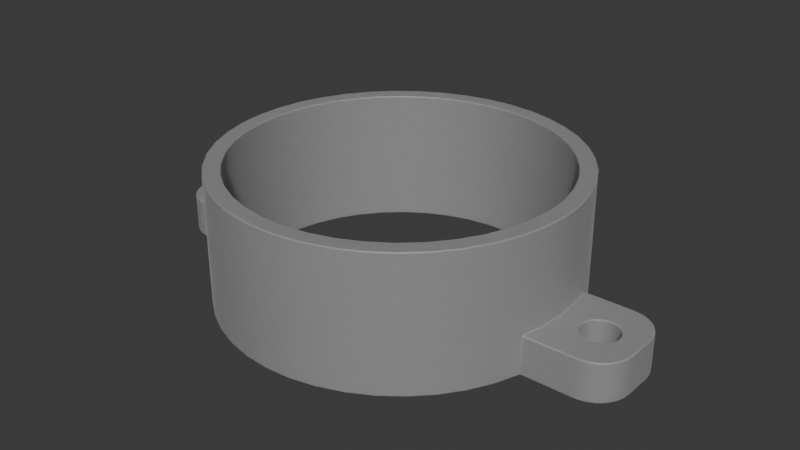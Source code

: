 # Source: RV02812M_IR_holder.blend  (saved by Blender 4.1.24; exported with 4.5.12 LTS)
import bpy
from mathutils import Matrix  # noqa: F401  (used for matrix-valued properties, if any)

bpy.ops.wm.read_factory_settings(use_empty=True)
scene = bpy.context.scene
scene.name = 'Scene'

# ---- collections
col_collection = bpy.data.collections.new('Collection'); scene.collection.children.link(col_collection)

# ---- materials (node trees are filled in below, after node groups)
mat_plastic_case_white = bpy.data.materials.new('plastic_case_white')
mat_plastic_case_white.use_transparent_shadow = False
mat_plastic_case_white.preview_render_type = 'CUBE'

# ---- material node trees
mat_plastic_case_white.use_nodes = True; mat_plastic_case_white.node_tree.nodes.clear()
_N = mat_plastic_case_white.node_tree.nodes; _L = mat_plastic_case_white.node_tree.links
n0 = _N.new('ShaderNodeOutputMaterial'); n0.name = 'Material Output'; n0.location = (253, 292)
n1 = _N.new('ShaderNodeBsdfPrincipled'); n1.name = 'Principled BSDF'; n1.location = (-81, 264)
n1.distribution = 'GGX'
n1.subsurface_method = 'BURLEY'
n1.inputs[1].default_value = 0.02
n1.inputs[2].default_value = 0.4636
n1.inputs[3].default_value = 1.4
n1.inputs[8].default_value = 1.0
n1.inputs[10].default_value = 0.3682
n1.inputs[13].default_value = 0.6591
n1.inputs[18].default_value = 0.2318
n1.inputs[20].default_value = 0.6709
n1.inputs[24].default_value = 0.1191
n1.inputs[27].default_value = (0.0, 0.0, 0.0, 1.0)
n1.inputs[28].default_value = 1.0
n2 = _N.new('ShaderNodeMapping'); n2.name = 'Mapping'; n2.location = (-1057, 256)
n2.inputs[3].default_value = (3.0, 1.0, 1.0)
n3 = _N.new('ShaderNodeTexCoord'); n3.name = 'Texture Coordinate'; n3.location = (-1296, 171)
n4 = _N.new('ShaderNodeBump'); n4.name = 'Bump'; n4.location = (-422, -108)
n4.inputs[0].default_value = 0.05
n4.inputs[1].default_value = 1.0
n4.inputs[2].default_value = 1.0
n5 = _N.new('ShaderNodeTexNoise'); n5.name = 'Noise Texture'; n5.location = (-708, 167)
n5.inputs[2].default_value = 88.0
n5.inputs[3].default_value = 10.8
n5.inputs[4].default_value = 0.9167
n5.inputs[8].default_value = 1.6
n6 = _N.new('ShaderNodeValToRGB'); n6.name = 'ColorRamp'; n6.location = (-536, 347)
while len(n6.color_ramp.elements) > 1: n6.color_ramp.elements.remove(n6.color_ramp.elements[-1])
n6.color_ramp.elements[0].position = 0.0; n6.color_ramp.elements[0].color = (0.2596, 0.2596, 0.2596, 1.0)
_e = n6.color_ramp.elements.new(1.0); _e.color = (0.6303, 0.6303, 0.6303, 1.0)
n7 = _N.new('ShaderNodeMix'); n7.name = 'Mix'; n7.location = (-263, 351)
n7.data_type = 'RGBA'
n7.inputs[0].default_value = 0.3682
n7.inputs[7].default_value = (0.2525, 0.2525, 0.2525, 1.0)
_L.new(n5.outputs[0], n6.inputs[0])
_L.new(n1.outputs[0], n0.inputs[0])
_L.new(n3.outputs[2], n2.inputs[0])
_L.new(n2.outputs[0], n5.inputs[0])
_L.new(n5.outputs[0], n4.inputs[3])
_L.new(n4.outputs[0], n1.inputs[5])
_L.new(n6.outputs[0], n7.inputs[6])
_L.new(n7.outputs[2], n1.inputs[0])
n0.is_active_output = True

# ---- world
world_world = bpy.data.worlds.new('World'); scene.world = world_world
world_world.use_nodes = True; world_world.node_tree.nodes.clear()
_N = world_world.node_tree.nodes; _L = world_world.node_tree.links
n0 = _N.new('ShaderNodeOutputWorld'); n0.name = 'World Output'; n0.location = (300, 300)
n1 = _N.new('ShaderNodeBackground'); n1.name = 'Background'; n1.location = (10, 300)
n1.inputs[0].default_value = (0.05088, 0.05088, 0.05088, 1.0)
_L.new(n1.outputs[0], n0.inputs[0])
n0.is_active_output = True
world_world.color = (0.05088, 0.05088, 0.05088)
world_world.use_sun_shadow = False
world_world.sun_shadow_jitter_overblur = 0.0

# ---- meshes
me_shape_indexedfaceset_017 = bpy.data.meshes.new('Shape_IndexedFaceSet.017')
me_shape_indexedfaceset_017.from_pydata([(-14.35, -9.537e-07, 12.0), (-12.93, -6.226, 12.0), (-11.86, -8.084, 12.0), (-10.52, -9.76, 12.0), (-8.947, -11.22, 12.0), (-3.193, -13.99, 12.0), (1.072, -14.31, 12.0), (3.193, -13.99, 12.0), (7.175, -12.43, 12.0), (14.19, -2.139, 12.0), (8.947, 11.22, 12.0), (7.175, 12.43, 12.0), (3.193, 13.99, 12.0), (-7.175, 12.43, 12.0), (-8.947, 11.22, 12.0), (-13.71, 4.23, 12.0), (-14.19, 2.139, 12.0), (14.35, -1.757e-15, -1.059e-22), (14.19, 2.139, 0.0), (13.71, 4.23, 0.0), (12.93, 6.226, 4.768e-07), (11.86, 8.084, 0.0), (10.52, 9.76, 0.0), (8.947, 11.22, 9.537e-07), (7.175, 12.43, 9.537e-07), (3.193, 13.99, 9.537e-07), (1.072, 14.31, 9.537e-07), (-5.243, 13.36, 9.537e-07), (-10.52, 9.76, 0.0), (-13.71, 4.23, 0.0), (-14.19, -2.139, 0.0), (-13.71, -4.23, 0.0), (-12.93, -6.226, -4.768e-07), (-11.86, -8.084, 0.0), (-10.52, -9.76, 0.0), (-8.947, -11.22, -9.537e-07), (-1.072, -14.31, -9.537e-07), (1.072, -14.31, -9.537e-07), (3.193, -13.99, -9.537e-07), (8.947, -11.22, -9.537e-07), (10.52, -9.76, 0.0), (11.86, -8.084, 0.0), (12.93, -6.226, -4.768e-07), (22.85, 1.25, 3.5), (22.82, 1.677, 3.5), (22.73, 2.095, 3.5), (22.58, 2.496, 3.5), (22.12, 3.215, 3.5), (21.81, 3.517, 3.5), (21.47, 3.774, 3.5), (22.12, -3.215, 3.5), (22.37, -2.872, 3.5), (22.58, -2.496, 3.5), (22.73, -2.095, 3.5), (22.82, -1.677, 3.5), (15.7, -2.145, 3.5), (15.85, -2.384e-07, 3.5), (15.7, 2.145, 3.5), (17.75, -2.384e-07, 3.5), (17.77, 0.2385, 3.5), (17.82, 0.4716, 3.5), (17.91, 0.6942, 3.5), (18.35, 1.251, 3.5), (18.55, 1.386, 3.5), (18.77, 1.489, 3.5), (18.99, 1.56, 3.5), (19.23, 1.596, 3.5), (19.47, 1.596, 3.5), (19.71, 1.56, 3.5), (20.15, 1.386, 3.5), (20.93, -0.2385, 3.5), (20.79, -0.6942, 3.5), (20.67, -0.9013, 3.5), (20.52, -1.088, 3.5), (20.35, -1.251, 3.5), (20.15, -1.386, 3.5), (19.93, -1.489, 3.5), (19.71, -1.56, 3.5), (19.47, -1.596, 3.5), (19.23, -1.596, 3.5), (18.99, -1.56, 3.5), (18.77, -1.489, 3.5), (18.55, -1.386, 3.5), (18.35, -1.251, 3.5), (18.03, -0.9013, 3.5), (17.82, -0.4716, 3.5), (17.77, -0.2385, 3.5), (13.14, -8.865, 12.0), (11.68, -10.71, 12.0), (9.972, -12.32, 12.0), (8.041, -13.66, 12.0), (3.694, -15.41, 12.0), (-0.9747, -15.82, 12.0), (-15.03, -5.018, 12.0), (-15.84, -0.4014, 12.0), (-15.73, 1.946, 12.0), (-15.27, 4.25, 3.5), (-15.85, -2.384e-07, 3.5), (-15.7, -2.145, 3.5), (-15.27, -4.25, 3.5), (15.27, -4.25, 0.0), (12.08, -10.27, 0.0), (10.47, -11.9, -9.537e-07), (8.653, -13.28, -9.537e-07), (6.652, -14.39, -9.537e-07), (4.513, -15.19, -9.537e-07), (1.699e-14, -15.85, -9.537e-07), (-2.28, -15.69, -9.537e-07), (-4.513, -15.19, -9.537e-07), (-8.653, -13.28, -9.537e-07), (-10.47, -11.9, -9.537e-07), (-12.08, -10.27, 0.0), (-13.43, -8.422, 0.0), (-14.5, -6.403, -4.768e-07), (15.27, 4.25, 3.5), (15.27, 4.25, 0.0), (-15.27, 4.25, 0.0), (-14.5, 6.403, 4.768e-07), (-8.653, 13.28, 9.537e-07), (-6.652, 14.39, 9.537e-07), (-2.28, 15.69, 9.537e-07), (2.28, 15.69, 9.537e-07), (6.652, 14.39, 9.537e-07), (8.653, 13.28, 9.537e-07), (-15.27, 4.25, 12.0), (-14.5, 6.39, 12.0), (-8.71, 13.24, 12.0), (-6.727, 14.35, 12.0), (-4.605, 15.17, 12.0), (-2.389, 15.67, 12.0), (-0.1233, 15.85, 12.0), (2.145, 15.7, 12.0), (4.369, 15.24, 12.0), (6.503, 14.45, 12.0), (15.2, 4.487, 12.0), (-21.1, 3.979, 3.5), (-21.81, 3.517, 3.5), (-22.37, 2.872, 3.5), (-22.58, 2.496, 3.5), (-22.73, 2.095, 3.5), (-22.82, 1.677, 3.5), (-22.12, -3.215, 3.5), (-21.81, -3.517, 3.5), (-21.47, -3.774, 3.5), (-21.1, -3.979, 3.5), (-15.7, 2.145, 3.5), (-17.82, -0.4716, 3.5), (-17.91, -0.6942, 3.5), (-18.03, -0.9013, 3.5), (-18.18, -1.088, 3.5), (-18.35, -1.251, 3.5), (-18.55, -1.386, 3.5), (-18.77, -1.489, 3.5), (-19.23, -1.596, 3.5), (-19.47, -1.596, 3.5), (-19.71, -1.56, 3.5), (-20.79, -0.6942, 3.5), (-20.88, -0.4716, 3.5), (-20.93, -0.2385, 3.5), (-20.95, -2.384e-07, 3.5), (-20.88, 0.4716, 3.5), (-20.79, 0.6942, 3.5), (-20.67, 0.9013, 3.5), (-20.35, 1.251, 3.5), (-20.15, 1.386, 3.5), (-19.93, 1.489, 3.5), (-19.47, 1.596, 3.5), (-19.23, 1.596, 3.5), (-18.99, 1.56, 3.5), (-18.55, 1.386, 3.5), (-18.35, 1.251, 3.5), (-18.18, 1.088, 3.5), (-18.03, 0.9013, 3.5), (-17.75, -2.384e-07, 3.5), (-17.77, -0.2385, 3.5), (-18.99, -1.56, 3.5), (-19.93, -1.489, 3.5), (-20.15, -1.386, 3.5), (-20.35, -1.251, 3.5), (-20.52, -1.088, 3.5), (-20.67, -0.9013, 3.5), (-20.93, 0.2385, 3.5), (-20.52, 1.088, 3.5), (-19.71, 1.56, 3.5), (-18.77, 1.489, 3.5), (-17.91, 0.6942, 3.5), (-17.82, 0.4716, 3.5), (-17.77, 0.2385, 3.5), (-17.82, -0.4716, -2.98e-08), (-17.91, -0.6942, -5.96e-08), (-18.18, -1.088, 0.0), (-18.55, -1.386, -1.192e-07), (-19.93, -1.489, -1.192e-07), (-20.35, -1.251, 0.0), (-20.95, -8.017e-15, 0.0), (-20.93, 0.2385, 1.49e-08), (-20.88, 0.4716, 2.98e-08), (-20.79, 0.6942, 5.96e-08), (-20.67, 0.9013, 5.96e-08), (-20.15, 1.386, 1.192e-07), (-19.93, 1.489, 1.192e-07), (-19.47, 1.596, 1.192e-07), (-19.23, 1.596, 1.192e-07), (-18.99, 1.56, 1.192e-07), (-18.18, 1.088, 0.0), (-18.03, 0.9013, 5.96e-08), (-17.91, 0.6942, 5.96e-08), (-17.77, 0.2385, 1.49e-08), (-15.27, -4.25, 0.0), (-19.85, -4.25, 3.5), (-22.85, -1.25, 0.0), (-22.82, -1.677, -1.192e-07), (-22.73, -2.095, 0.0), (-22.58, -2.496, 0.0), (-21.81, -3.517, -2.384e-07), (-21.1, -3.979, -2.384e-07), (-20.7, -4.128, 0.0), (-22.82, -1.677, 3.5), (-22.73, -2.095, 3.5), (-22.58, -2.496, 3.5), (-22.37, -2.872, 3.5), (-20.7, -4.128, 3.5), (-20.28, -4.219, 3.5), (-22.85, 1.25, 0.0), (-22.85, -1.25, 3.5), (-19.85, 4.25, 0.0), (-20.28, 4.219, 0.0), (-20.7, 4.128, 0.0), (-21.81, 3.517, 2.384e-07), (-22.37, 2.872, 2.384e-07), (-22.82, 1.677, 1.192e-07), (-22.85, 1.25, 3.5), (-19.85, 4.25, 3.5), (-20.28, 4.219, 3.5), (-20.7, 4.128, 3.5), (-21.47, 3.774, 3.5), (-22.12, 3.215, 3.5), (19.85, 4.25, 0.0), (20.28, 4.219, 0.0), (21.81, 3.517, 2.384e-07), (22.58, 2.496, 0.0), (22.73, 2.095, 0.0), (22.82, 1.677, 1.192e-07), (22.73, -2.095, 0.0), (22.58, -2.496, 0.0), (22.37, -2.872, -2.384e-07), (22.12, -3.215, -2.384e-07), (21.81, -3.517, -2.384e-07), (20.28, -4.219, 0.0), (14.5, -6.403, -4.768e-07), (13.43, -8.422, 0.0), (2.28, -15.69, -9.537e-07), (-6.652, -14.39, -9.537e-07), (-19.85, -4.25, 0.0), (-22.37, -2.872, -2.384e-07), (-22.12, -3.215, -2.384e-07), (-21.47, -3.774, -2.384e-07), (-20.28, -4.219, 0.0), (-21.1, 3.979, 2.384e-07), (-21.47, 3.774, 2.384e-07), (-22.12, 3.215, 2.384e-07), (-22.58, 2.496, 0.0), (-22.73, 2.095, 0.0), (-13.43, 8.422, 0.0), (-12.08, 10.27, 0.0), (-10.47, 11.9, 9.537e-07), (-4.513, 15.19, 9.537e-07), (-8.009e-15, 15.85, 9.537e-07), (4.513, 15.19, 9.537e-07), (10.47, 11.9, 9.537e-07), (12.08, 10.27, 0.0), (13.43, 8.422, 0.0), (14.5, 6.403, 4.768e-07), (-17.75, -1.745e-15, -1.059e-22), (-17.77, -0.2385, -1.49e-08), (-18.03, -0.9013, -5.96e-08), (-18.35, -1.251, 0.0), (-18.77, -1.489, -1.192e-07), (-18.99, -1.56, -1.192e-07), (-19.23, -1.596, -1.192e-07), (-19.47, -1.596, -1.192e-07), (-19.71, -1.56, -1.192e-07), (-20.15, -1.386, -1.192e-07), (-20.52, -1.088, 0.0), (-20.67, -0.9013, -5.96e-08), (-20.79, -0.6942, -5.96e-08), (-20.88, -0.4716, -2.98e-08), (-20.93, -0.2385, -1.49e-08), (-20.52, 1.088, 0.0), (-20.35, 1.251, 0.0), (-19.71, 1.56, 1.192e-07), (-18.77, 1.489, 1.192e-07), (-18.55, 1.386, 1.192e-07), (-18.35, 1.251, 0.0), (-17.82, 0.4716, 2.98e-08), (5.243, 13.36, 9.537e-07), (-1.072, 14.31, 9.537e-07), (-3.193, 13.99, 9.537e-07), (-7.175, 12.43, 9.537e-07), (-8.947, 11.22, 9.537e-07), (-11.86, 8.084, 0.0), (-12.93, 6.226, 4.768e-07), (-14.19, 2.139, 0.0), (-14.35, 5.45e-14, 3.388e-21), (-7.175, -12.43, -9.537e-07), (-5.243, -13.36, -9.537e-07), (-3.193, -13.99, -9.537e-07), (5.243, -13.36, -9.537e-07), (7.175, -12.43, -9.537e-07), (13.71, -4.23, 0.0), (14.19, -2.139, 0.0), (17.75, -1.745e-15, -1.059e-22), (17.91, -0.6942, -5.96e-08), (18.03, -0.9013, -5.96e-08), (18.99, -1.56, -1.192e-07), (19.47, -1.596, -1.192e-07), (19.71, -1.56, -1.192e-07), (20.15, -1.386, -1.192e-07), (20.67, -0.9013, -5.96e-08), (20.79, -0.6942, -5.96e-08), (20.93, -0.2385, -1.49e-08), (20.95, -8.017e-15, 0.0), (20.93, 0.2385, 1.49e-08), (20.88, 0.4716, 2.98e-08), (20.79, 0.6942, 5.96e-08), (19.71, 1.56, 1.192e-07), (19.47, 1.596, 1.192e-07), (19.23, 1.596, 1.192e-07), (18.55, 1.386, 1.192e-07), (18.35, 1.251, 0.0), (17.91, 0.6942, 5.96e-08), (17.82, 0.4716, 2.98e-08), (17.77, 0.2385, 1.49e-08), (18.03, 0.9013, 3.5), (18.18, 1.088, 3.5), (19.93, 1.489, 3.5), (20.35, 1.251, 3.5), (20.52, 1.088, 3.5), (20.67, 0.9013, 3.5), (20.79, 0.6942, 3.5), (20.88, 0.4716, 3.5), (20.93, 0.2385, 3.5), (20.95, -2.384e-07, 3.5), (20.88, -0.4716, 3.5), (18.18, -1.088, 3.5), (17.91, -0.6942, 3.5), (17.77, -0.2385, -1.49e-08), (17.82, -0.4716, -2.98e-08), (18.18, -1.088, 0.0), (18.35, -1.251, 0.0), (18.55, -1.386, -1.192e-07), (18.77, -1.489, -1.192e-07), (19.23, -1.596, -1.192e-07), (19.93, -1.489, -1.192e-07), (20.35, -1.251, 0.0), (20.52, -1.088, 0.0), (20.88, -0.4716, -2.98e-08), (20.67, 0.9013, 5.96e-08), (20.52, 1.088, 0.0), (20.35, 1.251, 0.0), (20.15, 1.386, 1.192e-07), (19.93, 1.489, 1.192e-07), (18.99, 1.56, 1.192e-07), (18.77, 1.489, 1.192e-07), (18.18, 1.088, 0.0), (18.03, 0.9013, 5.96e-08), (15.27, -4.25, 3.5), (19.85, -4.25, 3.5), (22.82, -1.677, -1.192e-07), (21.47, -3.774, -2.384e-07), (21.1, -3.979, -2.384e-07), (20.7, -4.128, 0.0), (19.85, -4.25, 0.0), (22.85, -1.25, 3.5), (20.28, -4.219, 3.5), (20.7, -4.128, 3.5), (21.1, -3.979, 3.5), (21.47, -3.774, 3.5), (21.81, -3.517, 3.5), (22.85, -1.25, 0.0), (22.85, 1.25, 0.0), (20.7, 4.128, 0.0), (21.1, 3.979, 2.384e-07), (21.47, 3.774, 2.384e-07), (22.12, 3.215, 2.384e-07), (22.37, 2.872, 2.384e-07), (22.37, 2.872, 3.5), (21.1, 3.979, 3.5), (20.7, 4.128, 3.5), (20.28, 4.219, 3.5), (19.85, 4.25, 3.5), (-13.44, 8.399, 12.0), (-12.1, 10.23, 12.0), (-10.51, 11.86, 12.0), (8.503, 13.38, 12.0), (10.33, 12.02, 12.0), (11.94, 10.42, 12.0), (13.31, 8.607, 12.0), (14.4, 6.615, 12.0), (15.69, 2.267, 12.0), (15.85, -9.537e-07, 12.0), (15.68, -2.343, 12.0), (15.16, -4.635, 12.0), (14.31, -6.825, 12.0), (5.933, -14.7, 12.0), (1.375, -15.79, 12.0), (-3.303, -15.5, 12.0), (-5.559, -14.84, 12.0), (-7.692, -13.86, 12.0), (-9.657, -12.57, 12.0), (-11.41, -11.0, 12.0), (-12.91, -9.195, 12.0), (-14.13, -7.185, 12.0), (-15.61, -2.74, 12.0), (-14.19, -2.139, 12.0), (-13.71, -4.23, 12.0), (-7.175, -12.43, 12.0), (-5.243, -13.36, 12.0), (-1.072, -14.31, 12.0), (5.243, -13.36, 12.0), (8.947, -11.22, 12.0), (10.52, -9.76, 12.0), (11.86, -8.084, 12.0), (12.93, -6.226, 12.0), (13.71, -4.23, 12.0), (14.35, -9.537e-07, 12.0), (14.19, 2.139, 12.0), (13.71, 4.23, 12.0), (12.93, 6.226, 12.0), (11.86, 8.084, 12.0), (10.52, 9.76, 12.0), (5.243, 13.36, 12.0), (1.072, 14.31, 12.0), (-1.072, 14.31, 12.0), (-3.193, 13.99, 12.0), (-5.243, 13.36, 12.0), (-10.52, 9.76, 12.0), (-11.86, 8.084, 12.0), (-12.93, 6.226, 12.0)], [], [(302, 16, 0, 303), (437, 300, 28, 436), (310, 9, 425, 17), (309, 424, 9, 310), (42, 423, 424, 309), (41, 422, 423, 42), (31, 415, 1, 32), (39, 420, 421, 40), (40, 421, 422, 41), (23, 10, 11, 24), (38, 7, 419, 307), (37, 6, 7, 38), (36, 418, 6, 37), (307, 419, 8, 308), (305, 417, 5, 306), (306, 5, 418, 36), (308, 8, 420, 39), (33, 2, 3, 34), (304, 416, 417, 305), (16, 302, 29, 15), (2, 33, 32, 1), (429, 21, 20, 428), (35, 4, 416, 304), (12, 432, 26, 25), (301, 438, 15, 29), (34, 3, 4, 35), (431, 295, 24, 11), (438, 301, 300, 437), (303, 0, 414, 30), (426, 18, 17, 425), (298, 13, 14, 299), (30, 414, 415, 31), (299, 14, 436, 28), (26, 432, 433, 296), (162, 198, 288, 182), (275, 148, 147, 189), (295, 431, 12, 25), (22, 430, 10, 23), (434, 297, 296, 433), (297, 434, 435, 27), (19, 427, 428, 20), (430, 22, 21, 429), (183, 166, 232, 233, 234, 165), (130, 433, 432, 12, 132, 131), (264, 263, 391, 392), (265, 264, 392, 393), (118, 265, 393, 126), (119, 118, 126, 127), (56, 57, 399, 400), (120, 266, 128, 129), (267, 120, 129, 130), (121, 267, 130, 131), (55, 56, 400, 401), (122, 268, 132, 133), (123, 122, 133, 394), (269, 123, 394, 395), (270, 269, 395, 396), (271, 270, 396, 397), (272, 271, 397, 398), (57, 114, 134, 399), (114, 272, 398), (114, 398, 134), (115, 272, 114), (266, 119, 127, 128), (96, 145, 95, 124), (250, 249, 403, 87), (366, 402, 403), (249, 100, 366), (249, 366, 403), (101, 250, 87, 88), (98, 413, 94, 97), (112, 111, 410, 411), (111, 110, 409, 410), (110, 109, 408, 409), (109, 252, 408), (108, 107, 406, 407), (98, 99, 93, 413), (99, 412, 93), (106, 251, 405, 92), (99, 113, 412), (208, 113, 99), (366, 55, 401, 402), (268, 121, 131, 132), (49, 387, 388, 389, 390, 114, 57, 56, 55, 366, 367, 374, 375, 76, 77, 78, 79, 80, 81, 82, 83, 344, 84, 345, 85, 86, 58, 59, 60, 61, 333, 334, 62, 63, 64, 65, 66, 67, 68, 335, 69, 336, 337, 338, 339, 340, 341, 342, 373, 43, 44, 45, 46, 386, 47, 48), (148, 275, 190, 149), (188, 146, 174, 274), (165, 200, 290, 183), (177, 282, 193, 178), (285, 156, 180, 284), (185, 206, 294, 186), (99, 209, 253, 208), (171, 204, 205, 172), (170, 293, 204, 171), (184, 291, 292, 169), (167, 202, 203, 168), (168, 203, 291, 184), (169, 292, 293, 170), (166, 201, 202, 167), (164, 199, 200, 165), (183, 290, 201, 166), (186, 294, 207, 187), (274, 174, 173, 273), (197, 161, 160, 196), (182, 288, 289, 163), (181, 195, 196, 160), (187, 207, 273, 173), (158, 287, 194, 159), (195, 181, 159, 194), (287, 158, 157, 286), (163, 289, 199, 164), (221, 144, 215, 216), (193, 283, 179, 178), (156, 285, 286, 157), (284, 180, 179, 283), (176, 192, 282, 177), (155, 281, 192, 176), (154, 280, 281, 155), (153, 279, 280, 154), (175, 278, 279, 153), (152, 277, 278, 175), (151, 191, 277, 152), (149, 190, 276, 150), (161, 197, 198, 162), (150, 276, 191, 151), (172, 205, 206, 185), (189, 147, 146, 188), (142, 141, 255, 214), (218, 217, 211, 212), (219, 218, 212, 213), (213, 254, 220, 219), (224, 231, 223, 210), (138, 137, 229, 261), (144, 143, 256, 215), (222, 221, 216, 257), (143, 142, 214, 256), (217, 224, 210, 211), (209, 222, 257, 253), (141, 220, 254, 255), (236, 136, 228, 260), (234, 233, 226, 227), (231, 140, 230, 223), (140, 139, 262, 230), (232, 96, 116, 225), (337, 358, 357, 338), (137, 236, 260, 229), (233, 232, 225, 226), (139, 138, 261, 262), (135, 234, 227, 258), (235, 135, 258, 259), (136, 235, 259, 228), (317, 75, 74, 354), (251, 105, 91, 405), (255, 254, 213, 212, 211, 210, 223, 230, 262, 261, 229, 260, 228, 259, 258, 227, 226, 225, 116, 117, 263, 264, 265, 118, 119, 266, 120, 267, 121, 268, 122, 123, 269, 270, 271, 272, 115, 329, 364, 365, 330, 331, 332, 311, 346, 347, 312, 310, 17, 18, 19, 20, 21, 22, 23, 24, 295, 25, 26, 296, 297, 27, 298, 299, 28, 300, 301, 29, 302, 206, 205, 204, 293, 292, 291, 203, 202, 201, 290, 200, 199, 289, 288, 198, 197, 196, 195, 194, 287, 286, 285, 284, 283, 193, 282, 256, 214), (173, 174, 146, 147, 148, 149, 150, 151, 152, 175, 153, 154, 155, 176, 177, 178, 179, 180, 156, 157, 158, 159, 181, 160, 161, 162, 182, 163, 164, 165, 234, 135, 235, 136, 236, 137, 138, 139, 140, 231, 224, 217, 218, 219, 220, 141, 142, 143, 144, 221, 222, 209, 99, 98, 97, 145, 96, 232, 166, 167, 168, 184, 169, 170, 171, 172, 185, 186, 187), (306, 36, 37, 38, 307, 308, 39, 40, 41, 42, 309, 310, 312, 313, 348, 349, 350, 351, 314, 352, 315, 316, 353, 317, 354, 355, 318, 319, 356, 320, 321, 322, 323, 324, 357, 358, 359, 360, 361, 325, 326, 327, 362, 363, 328, 329, 115, 237, 238, 381, 382, 383, 239, 384, 385, 240, 241, 242, 380, 379, 368, 243, 244, 245, 246, 247, 369, 370, 371, 248, 372, 100, 249, 250, 101, 102, 103, 104, 105, 251, 106, 107, 108, 252, 109, 110, 111, 112, 113, 208, 253, 257, 216, 215, 256, 282, 192, 281, 280, 279, 278, 277, 191, 276, 190, 275, 189, 188, 274, 273, 207, 294, 206, 302, 303, 30, 31, 32, 33, 34, 35, 304, 305), (125, 117, 116, 96, 124), (102, 101, 88, 89), (145, 97, 94, 95), (90, 404, 104, 103), (327, 66, 65, 362), (342, 321, 320, 70), (332, 59, 58, 311), (331, 60, 59, 332), (324, 339, 338, 357), (365, 333, 61, 330), (330, 61, 60, 331), (329, 62, 334, 364), (328, 63, 62, 329), (366, 100, 372, 367), (362, 65, 64, 363), (363, 64, 63, 328), (326, 67, 66, 327), (325, 68, 67, 326), (345, 312, 347, 85), (364, 334, 333, 365), (358, 337, 336, 359), (373, 54, 368, 379), (361, 335, 68, 325), (360, 69, 335, 361), (323, 340, 339, 324), (356, 343, 70, 320), (318, 72, 71, 319), (321, 342, 341, 322), (86, 346, 311, 58), (343, 356, 319, 71), (322, 341, 340, 323), (350, 82, 81, 351), (72, 318, 355, 73), (73, 355, 354, 74), (316, 77, 76, 353), (351, 81, 80, 314), (315, 78, 77, 316), (85, 347, 346, 86), (352, 79, 78, 315), (353, 76, 75, 317), (336, 69, 360, 359), (314, 80, 79, 352), (313, 84, 344, 348), (344, 83, 349, 348), (84, 313, 312, 345), (349, 83, 82, 350), (243, 368, 54, 53), (371, 370, 376, 375), (244, 243, 53, 52), (245, 244, 52, 51), (246, 245, 51, 50), (247, 246, 50, 378), (248, 371, 375, 374), (370, 369, 377, 376), (381, 238, 389, 388), (372, 248, 374, 367), (373, 379, 380, 43), (369, 247, 378, 377), (390, 389, 238, 237), (239, 383, 49, 48), (382, 381, 388, 387), (387, 49, 383, 382), (427, 19, 18, 426), (384, 239, 48, 47), (241, 240, 46, 45), (240, 385, 386, 46), (390, 237, 115, 114), (242, 241, 45, 44), (380, 242, 44, 43), (385, 384, 47, 386), (263, 117, 125, 391), (89, 90, 103, 102), (94, 413, 93, 412, 411, 410, 409, 408, 407, 406, 92, 405, 91, 404, 90, 89, 88, 87, 403, 402, 401, 400, 399, 134, 398, 397, 396, 395, 394, 133, 132, 12, 431, 11, 10, 430, 429, 428, 427, 426, 425, 9, 424, 423, 422, 421, 420, 8, 419, 7, 6, 418, 5, 417, 416, 4, 3, 2, 1, 415, 414, 0, 16, 15, 438, 437, 436, 14, 13, 435, 434, 433, 130, 129, 128, 127, 126, 393, 392, 391, 125, 124, 95), (113, 112, 411, 412), (92, 406, 107, 106), (252, 108, 407, 408), (105, 104, 404, 91), (50, 51, 52, 53, 54, 373, 342, 70, 343, 71, 72, 73, 74, 75, 76, 375, 376, 377, 378), (27, 435, 13, 298)])
me_shape_indexedfaceset_017.polygons.foreach_set('use_smooth', [True] * 234)
_k = set([(0, 16), (0, 414), (1, 2), (1, 415), (2, 3), (3, 4), (4, 416), (5, 417), (5, 418), (6, 7), (6, 418), (7, 419), (8, 419), (8, 420), (9, 424), (9, 425), (10, 11), (10, 430), (11, 431), (12, 431), (12, 432), (13, 14), (13, 435), (14, 436), (15, 16), (15, 438), (17, 18), (17, 310), (18, 19), (19, 20), (20, 21), (21, 22), (22, 23), (23, 24), (24, 295), (25, 26), (25, 295), (26, 296), (27, 297), (27, 298), (28, 299), (28, 300), (29, 301), (29, 302), (30, 31), (30, 303), (31, 32), (32, 33), (33, 34), (34, 35), (35, 304), (36, 37), (36, 306), (37, 38), (38, 307), (39, 40), (39, 308), (40, 41), (41, 42), (42, 309), (43, 44), (43, 373), (44, 45), (45, 46), (46, 386), (47, 48), (47, 386), (48, 49), (49, 387), (50, 51), (50, 378), (51, 52), (52, 53), (53, 54), (54, 373), (55, 56), (55, 366), (56, 57), (57, 114), (58, 59), (58, 86), (59, 60), (60, 61), (61, 333), (62, 63), (62, 334), (63, 64), (64, 65), (65, 66), (66, 67), (67, 68), (68, 335), (69, 335), (69, 336), (70, 342), (70, 343), (71, 72), (71, 343), (72, 73), (73, 74), (74, 75), (75, 76), (76, 77), (77, 78), (78, 79), (79, 80), (80, 81), (81, 82), (82, 83), (83, 344), (84, 344), (84, 345), (85, 86), (85, 345), (87, 88), (87, 403), (88, 89), (89, 90), (90, 404), (91, 404), (91, 405), (92, 405), (92, 406), (93, 412), (93, 413), (94, 95), (94, 413), (95, 124), (96, 116), (96, 145), (96, 232), (97, 98), (97, 145), (98, 99), (99, 208), (99, 209), (100, 249), (100, 366), (100, 372), (101, 102), (101, 250), (102, 103), (103, 104), (104, 105), (105, 251), (106, 107), (106, 251), (107, 108), (108, 252), (109, 110), (109, 252), (110, 111), (111, 112), (112, 113), (113, 208), (114, 115), (114, 390), (115, 237), (115, 272), (116, 117), (116, 225), (117, 263), (118, 119), (118, 265), (119, 266), (120, 266), (120, 267), (121, 267), (121, 268), (122, 123), (122, 268), (123, 269), (124, 125), (125, 391), (126, 127), (126, 393), (127, 128), (128, 129), (129, 130), (130, 131), (131, 132), (132, 133), (133, 394), (134, 398), (134, 399), (135, 234), (135, 235), (136, 235), (136, 236), (137, 138), (137, 236), (138, 139), (139, 140), (140, 231), (141, 142), (141, 220), (142, 143), (143, 144), (144, 221), (146, 147), (146, 174), (147, 148), (148, 149), (149, 150), (150, 151), (151, 152), (152, 175), (153, 154), (153, 175), (154, 155), (155, 176), (156, 157), (156, 180), (157, 158), (158, 159), (159, 181), (160, 161), (160, 181), (161, 162), (162, 182), (163, 164), (163, 182), (164, 165), (165, 183), (166, 167), (166, 183), (167, 168), (168, 184), (169, 170), (169, 184), (170, 171), (171, 172), (172, 185), (173, 174), (173, 187), (176, 177), (177, 178), (178, 179), (179, 180), (185, 186), (186, 187), (188, 189), (188, 274), (189, 275), (190, 275), (190, 276), (191, 276), (191, 277), (192, 281), (192, 282), (193, 282), (193, 283), (194, 195), (194, 287), (195, 196), (196, 197), (197, 198), (198, 288), (199, 200), (199, 289), (200, 290), (201, 202), (201, 290), (202, 203), (203, 291), (204, 205), (204, 293), (205, 206), (206, 294), (207, 273), (207, 294), (208, 253), (209, 222), (210, 211), (210, 223), (211, 212), (212, 213), (213, 254), (214, 255), (214, 256), (215, 216), (215, 256), (216, 257), (217, 218), (217, 224), (218, 219), (219, 220), (221, 222), (223, 230), (224, 231), (225, 226), (226, 227), (227, 258), (228, 259), (228, 260), (229, 260), (229, 261), (230, 262), (232, 233), (233, 234), (237, 238), (238, 381), (239, 383), (239, 384), (240, 241), (240, 385), (241, 242), (242, 380), (243, 244), (243, 368), (244, 245), (245, 246), (246, 247), (247, 369), (248, 371), (248, 372), (249, 250), (253, 257), (254, 255), (258, 259), (261, 262), (263, 264), (264, 265), (269, 270), (270, 271), (271, 272), (273, 274), (277, 278), (278, 279), (279, 280), (280, 281), (283, 284), (284, 285), (285, 286), (286, 287), (288, 289), (291, 292), (292, 293), (296, 297), (298, 299), (300, 301), (302, 303), (304, 305), (305, 306), (307, 308), (309, 310), (311, 332), (311, 346), (312, 313), (312, 347), (313, 348), (314, 351), (314, 352), (315, 316), (315, 352), (316, 353), (317, 353), (317, 354), (318, 319), (318, 355), (319, 356), (320, 321), (320, 356), (321, 322), (322, 323), (323, 324), (324, 357), (325, 326), (325, 361), (326, 327), (327, 362), (328, 329), (328, 363), (329, 364), (330, 331), (330, 365), (331, 332), (333, 334), (336, 337), (337, 338), (338, 339), (339, 340), (340, 341), (341, 342), (346, 347), (348, 349), (349, 350), (350, 351), (354, 355), (357, 358), (358, 359), (359, 360), (360, 361), (362, 363), (364, 365), (366, 367), (367, 374), (368, 379), (369, 370), (370, 371), (374, 375), (375, 376), (376, 377), (377, 378), (379, 380), (381, 382), (382, 383), (384, 385), (387, 388), (388, 389), (389, 390), (391, 392), (392, 393), (394, 395), (395, 396), (396, 397), (397, 398), (399, 400), (400, 401), (401, 402), (402, 403), (406, 407), (407, 408), (408, 409), (409, 410), (410, 411), (411, 412), (414, 415), (416, 417), (420, 421), (421, 422), (422, 423), (423, 424), (425, 426), (426, 427), (427, 428), (428, 429), (429, 430), (432, 433), (433, 434), (434, 435), (436, 437), (437, 438)])
me_shape_indexedfaceset_017.attributes.new('sharp_edge', 'BOOLEAN', 'EDGE').data.foreach_set('value', [ (min(e.vertices), max(e.vertices)) in _k for e in me_shape_indexedfaceset_017.edges])
_uv = me_shape_indexedfaceset_017.uv_layers.new(name='UVMap')
_uv.uv.foreach_set('vector', [0.5468, 0.5, 0.5468, 0.7626, 0.5, 0.7626, 0.5, 0.5, 0.6769, 0.7626, 0.6769, 0.5, 0.7136, 0.5, 0.7136, 0.7626, 0.4532, 0.5, 0.4532, 0.7626, 0.5, 0.7626, 0.5, 0.5, 0.4074, 0.5, 0.4074, 0.7626, 0.4532, 0.7626, 0.4532, 0.5, 0.3638, 0.5, 0.3638, 0.7626, 0.4074, 0.7626, 0.4074, 0.5, 0.3231, 0.5, 0.3231, 0.7626, 0.3638, 0.7626, 0.3638, 0.5, 0.4074, 0.5, 0.4074, 0.7626, 0.3638, 0.7626, 0.3638, 0.5, 0.6958, 0.5, 0.6958, 0.7626, 0.7302, 0.7626, 0.7302, 0.5, 0.2864, 0.5, 0.2864, 0.7626, 0.3231, 0.7626, 0.3231, 0.5, 0.6958, 0.5, 0.6958, 0.7626, 0.657, 0.7626, 0.657, 0.5, 0.5699, 0.5, 0.5699, 0.7626, 0.6147, 0.7626, 0.6147, 0.5, 0.5235, 0.5, 0.5235, 0.7626, 0.5699, 0.7626, 0.5699, 0.5, 0.4765, 0.5, 0.4765, 0.7626, 0.5235, 0.7626, 0.5235, 0.5, 0.6147, 0.5, 0.6147, 0.7626, 0.657, 0.7626, 0.657, 0.5, 0.3853, 0.5, 0.3853, 0.7626, 0.4301, 0.7626, 0.4301, 0.5, 0.4301, 0.5, 0.4301, 0.7626, 0.4765, 0.7626, 0.4765, 0.5, 0.657, 0.5, 0.657, 0.7626, 0.6958, 0.7626, 0.6958, 0.5, 0.3231, 0.5, 0.3231, 0.7626, 0.2864, 0.7626, 0.2864, 0.5, 0.343, 0.5, 0.343, 0.7626, 0.3853, 0.7626, 0.3853, 0.5, 0.5468, 0.7626, 0.5468, 0.5, 0.5926, 0.5, 0.5926, 0.7626, 0.3231, 0.7626, 0.3231, 0.5, 0.3638, 0.5, 0.3638, 0.7626, 0.6769, 0.7626, 0.6769, 0.5, 0.6362, 0.5, 0.6362, 0.7626, 0.3042, 0.5, 0.3042, 0.7626, 0.343, 0.7626, 0.343, 0.5, 0.5699, 0.7626, 0.5235, 0.7626, 0.5235, 0.5, 0.5699, 0.5, 0.6362, 0.5, 0.6362, 0.7626, 0.5926, 0.7626, 0.5926, 0.5, 0.2698, 0.5, 0.2698, 0.7626, 0.3042, 0.7626, 0.3042, 0.5, 0.6147, 0.7626, 0.6147, 0.5, 0.657, 0.5, 0.657, 0.7626, 0.6362, 0.7626, 0.6362, 0.5, 0.6769, 0.5, 0.6769, 0.7626, 0.5, 0.5, 0.5, 0.7626, 0.4532, 0.7626, 0.4532, 0.5, 0.5468, 0.7626, 0.5468, 0.5, 0.5, 0.5, 0.5, 0.7626, 0.343, 0.5, 0.343, 0.7626, 0.3042, 0.7626, 0.3042, 0.5, 0.4532, 0.5, 0.4532, 0.7626, 0.4074, 0.7626, 0.4074, 0.5, 0.3042, 0.5, 0.3042, 0.7626, 0.2698, 0.7626, 0.2698, 0.5, 0.5235, 0.5, 0.5235, 0.7626, 0.4765, 0.7626, 0.4765, 0.5, 0.5197, 0.5766, 0.5197, 0.5, 0.5238, 0.5, 0.5238, 0.5766, 0.4803, 0.5, 0.4803, 0.5766, 0.4848, 0.5766, 0.4848, 0.5, 0.6147, 0.5, 0.6147, 0.7626, 0.5699, 0.7626, 0.5699, 0.5, 0.7302, 0.5, 0.7302, 0.7626, 0.6958, 0.7626, 0.6958, 0.5, 0.4301, 0.7626, 0.4301, 0.5, 0.4765, 0.5, 0.4765, 0.7626, 0.4301, 0.5, 0.4301, 0.7626, 0.3853, 0.7626, 0.3853, 0.5, 0.5926, 0.5, 0.5926, 0.7626, 0.6362, 0.7626, 0.6362, 0.5, 0.7136, 0.7626, 0.7136, 0.5, 0.6769, 0.5, 0.6769, 0.7626, 0.0688, 0.5341, 0.07397, 0.5349, 0.06565, 0.593, 0.0563, 0.5923, 0.04715, 0.5903, 0.0638, 0.5326, 0.4973, 0.8468, 0.4765, 0.8131, 0.5235, 0.8131, 0.5699, 0.8061, 0.5956, 0.8334, 0.5469, 0.8436, 0.7246, 0.5, 0.6843, 0.5, 0.6838, 0.7626, 0.724, 0.7626, 0.7603, 0.5, 0.7246, 0.5, 0.724, 0.7626, 0.7595, 0.7626, 0.3107, 0.5, 0.2708, 0.5, 0.2699, 0.7626, 0.3094, 0.7626, 0.3544, 0.5, 0.3107, 0.5, 0.3094, 0.7626, 0.3528, 0.7626, 0.5, 0.5766, 0.5469, 0.5766, 0.5496, 0.7626, 0.5, 0.7626, 0.4501, 0.5, 0.4012, 0.5, 0.3992, 0.7626, 0.4477, 0.7626, 0.5, 0.5, 0.4501, 0.5, 0.4477, 0.7626, 0.4973, 0.7626, 0.5499, 0.5, 0.5, 0.5, 0.4973, 0.7626, 0.5469, 0.7626, 0.4531, 0.5766, 0.5, 0.5766, 0.5, 0.7626, 0.4487, 0.7626, 0.6456, 0.5, 0.5988, 0.5, 0.5956, 0.7626, 0.6423, 0.7626, 0.6893, 0.5, 0.6456, 0.5, 0.6423, 0.7626, 0.6861, 0.7626, 0.7292, 0.5, 0.6893, 0.5, 0.6861, 0.7626, 0.726, 0.7626, 0.7246, 0.5, 0.7603, 0.5, 0.7631, 0.7626, 0.728, 0.7626, 0.6843, 0.5, 0.7246, 0.5, 0.728, 0.7626, 0.6883, 0.7626, 0.6401, 0.5, 0.6843, 0.5, 0.6883, 0.7626, 0.6447, 0.7626, 0.5469, 0.5766, 0.593, 0.5766, 0.5982, 0.7626, 0.5496, 0.7626, 0.593, 0.5766, 0.6401, 0.5, 0.6447, 0.7626, 0.593, 0.5766, 0.6447, 0.7626, 0.5982, 0.7626, 0.593, 0.5, 0.6401, 0.5, 0.593, 0.5766, 0.4012, 0.5, 0.3544, 0.5, 0.3528, 0.7626, 0.3992, 0.7626, 0.593, 0.5766, 0.5469, 0.5766, 0.5426, 0.7626, 0.593, 0.7626, 0.3157, 0.5, 0.3599, 0.5, 0.3506, 0.7626, 0.306, 0.7626, 0.407, 0.5766, 0.3986, 0.7626, 0.3506, 0.7626, 0.3599, 0.5, 0.407, 0.5, 0.407, 0.5766, 0.3599, 0.5, 0.407, 0.5766, 0.3506, 0.7626, 0.2754, 0.5, 0.3157, 0.5, 0.306, 0.7626, 0.2656, 0.7626, 0.4531, 0.5766, 0.4401, 0.7626, 0.4912, 0.7626, 0.5, 0.5766, 0.3157, 0.5, 0.2754, 0.5, 0.2592, 0.7626, 0.2988, 0.7626, 0.2358, 0.5, 0.2708, 0.5, 0.2887, 0.7626, 0.2504, 0.7626, 0.2708, 0.5, 0.3107, 0.5, 0.3317, 0.7626, 0.2887, 0.7626, 0.3107, 0.5, 0.3544, 0.5, 0.3317, 0.7626, 0.4012, 0.5, 0.4501, 0.5, 0.4277, 0.7626, 0.3784, 0.7626, 0.4531, 0.5766, 0.407, 0.5766, 0.3902, 0.7626, 0.4401, 0.7626, 0.407, 0.5766, 0.3428, 0.7626, 0.3902, 0.7626, 0.5, 0.5, 0.5499, 0.5, 0.5301, 0.7626, 0.4787, 0.7626, 0.407, 0.5766, 0.3599, 0.5, 0.3428, 0.7626, 0.407, 0.5, 0.3599, 0.5, 0.407, 0.5766, 0.407, 0.5766, 0.4531, 0.5766, 0.4487, 0.7626, 0.3986, 0.7626, 0.5988, 0.5, 0.5499, 0.5, 0.5469, 0.7626, 0.5956, 0.7626, 0.9698, 0.5826, 0.9616, 0.5871, 0.9528, 0.5903, 0.9437, 0.5923, 0.9344, 0.593, 0.8341, 0.593, 0.8436, 0.5469, 0.8468, 0.5, 0.8436, 0.4531, 0.8341, 0.407, 0.9344, 0.407, 0.9437, 0.4077, 0.9528, 0.4097, 0.9362, 0.4674, 0.9312, 0.4659, 0.926, 0.4651, 0.9208, 0.4651, 0.9156, 0.4659, 0.9106, 0.4674, 0.9059, 0.4697, 0.9016, 0.4726, 0.8977, 0.4762, 0.8945, 0.4803, 0.8919, 0.4848, 0.89, 0.4897, 0.8888, 0.4948, 0.8884, 0.5, 0.8888, 0.5052, 0.89, 0.5103, 0.8919, 0.5152, 0.8945, 0.5197, 0.8977, 0.5238, 0.9016, 0.5274, 0.9059, 0.5303, 0.9106, 0.5326, 0.9156, 0.5341, 0.9208, 0.5349, 0.926, 0.5349, 0.9312, 0.5341, 0.9362, 0.5326, 0.9409, 0.5303, 0.9452, 0.5274, 0.9491, 0.5238, 0.9523, 0.5197, 0.955, 0.5152, 0.9569, 0.5103, 0.958, 0.5052, 0.9584, 0.5, 1.0, 0.4726, 1.0, 0.5274, 0.9993, 0.5367, 0.9973, 0.5458, 0.9941, 0.5546, 0.9896, 0.5628, 0.984, 0.5703, 0.9773, 0.577, 0.4803, 0.5766, 0.4803, 0.5, 0.4762, 0.5, 0.4762, 0.5766, 0.4897, 0.5, 0.4897, 0.5766, 0.4948, 0.5766, 0.4948, 0.5, 0.0638, 0.5766, 0.0638, 0.5, 0.0688, 0.5, 0.0688, 0.5766, 0.05908, 0.5766, 0.05908, 0.5, 0.05476, 0.5, 0.05476, 0.5766, 0.4848, 0.5, 0.4848, 0.5766, 0.4803, 0.5766, 0.4803, 0.5, 0.5152, 0.5766, 0.5152, 0.5, 0.5103, 0.5, 0.5103, 0.5766, 0.1659, 0.5766, 0.06565, 0.5766, 0.06565, 0.5, 0.1659, 0.5, 0.5238, 0.5766, 0.5238, 0.5, 0.5197, 0.5, 0.5197, 0.5766, 0.09842, 0.5766, 0.09842, 0.5, 0.1023, 0.5, 0.1023, 0.5766, 0.08938, 0.5766, 0.08938, 0.5, 0.09409, 0.5, 0.09409, 0.5766, 0.0792, 0.5766, 0.0792, 0.5, 0.08438, 0.5, 0.08438, 0.5766, 0.08438, 0.5766, 0.08438, 0.5, 0.08938, 0.5, 0.08938, 0.5766, 0.09409, 0.5766, 0.09409, 0.5, 0.09842, 0.5, 0.09842, 0.5766, 0.07397, 0.5766, 0.07397, 0.5, 0.0792, 0.5, 0.0792, 0.5766, 0.05908, 0.5766, 0.05908, 0.5, 0.0638, 0.5, 0.0638, 0.5766, 0.0688, 0.5766, 0.0688, 0.5, 0.07397, 0.5, 0.07397, 0.5766, 0.5103, 0.5766, 0.5103, 0.5, 0.5052, 0.5, 0.5052, 0.5766, 0.4948, 0.5, 0.4948, 0.5766, 0.5, 0.5766, 0.5, 0.5, 0.5152, 0.5, 0.5152, 0.5766, 0.5103, 0.5766, 0.5103, 0.5, 0.05092, 0.5766, 0.05092, 0.5, 0.05476, 0.5, 0.05476, 0.5766, 0.5052, 0.5766, 0.5052, 0.5, 0.5103, 0.5, 0.5103, 0.5766, 0.5052, 0.5766, 0.5052, 0.5, 0.5, 0.5, 0.5, 0.5766, 0.4948, 0.5766, 0.4948, 0.5, 0.5, 0.5, 0.5, 0.5766, 0.5052, 0.5, 0.5052, 0.5766, 0.5, 0.5766, 0.5, 0.5, 0.4948, 0.5, 0.4948, 0.5766, 0.4897, 0.5766, 0.4897, 0.5, 0.05476, 0.5766, 0.05476, 0.5, 0.05908, 0.5, 0.05908, 0.5766, 0.04715, 0.5766, 0.03838, 0.5766, 0.03838, 0.5, 0.04715, 0.5, 0.05476, 0.5, 0.05092, 0.5, 0.05092, 0.5766, 0.05476, 0.5766, 0.4848, 0.5766, 0.4848, 0.5, 0.4897, 0.5, 0.4897, 0.5766, 0.4803, 0.5, 0.4803, 0.5766, 0.4762, 0.5766, 0.4762, 0.5, 0.0638, 0.5766, 0.0638, 0.5, 0.05908, 0.5, 0.05908, 0.5766, 0.0688, 0.5766, 0.0688, 0.5, 0.0638, 0.5, 0.0638, 0.5766, 0.07397, 0.5766, 0.07397, 0.5, 0.0688, 0.5, 0.0688, 0.5766, 0.0792, 0.5766, 0.0792, 0.5, 0.07397, 0.5, 0.07397, 0.5766, 0.08438, 0.5766, 0.08438, 0.5, 0.0792, 0.5, 0.0792, 0.5766, 0.08938, 0.5766, 0.08938, 0.5, 0.08438, 0.5, 0.08438, 0.5766, 0.09409, 0.5766, 0.09409, 0.5, 0.08938, 0.5, 0.08938, 0.5766, 0.1023, 0.5766, 0.1023, 0.5, 0.09842, 0.5, 0.09842, 0.5766, 0.5152, 0.5766, 0.5152, 0.5, 0.5197, 0.5, 0.5197, 0.5766, 0.09842, 0.5766, 0.09842, 0.5, 0.09409, 0.5, 0.09409, 0.5766, 0.5197, 0.5766, 0.5197, 0.5, 0.5152, 0.5, 0.5152, 0.5766, 0.4848, 0.5, 0.4848, 0.5766, 0.4897, 0.5766, 0.4897, 0.5, 0.423, 0.5766, 0.4297, 0.5766, 0.4297, 0.5, 0.423, 0.5, 0.4542, 0.5766, 0.4633, 0.5766, 0.4633, 0.5, 0.4542, 0.5, 0.4454, 0.5766, 0.4542, 0.5766, 0.4542, 0.5, 0.4454, 0.5, 0.4454, 0.5, 0.4372, 0.5, 0.4372, 0.5766, 0.4454, 0.5766, 0.4726, 0.5766, 0.5274, 0.5766, 0.5274, 0.5, 0.4726, 0.5, 0.5546, 0.5766, 0.5628, 0.5766, 0.5628, 0.5, 0.5546, 0.5, 0.03838, 0.5766, 0.03015, 0.5766, 0.03015, 0.5, 0.03838, 0.5, 0.0563, 0.5766, 0.04715, 0.5766, 0.04715, 0.5, 0.0563, 0.5, 0.03015, 0.5766, 0.02266, 0.5766, 0.02266, 0.5, 0.03015, 0.5, 0.4633, 0.5766, 0.4726, 0.5766, 0.4726, 0.5, 0.4633, 0.5, 0.06565, 0.5766, 0.0563, 0.5766, 0.0563, 0.5, 0.06565, 0.5, 0.4297, 0.5766, 0.4372, 0.5766, 0.4372, 0.5, 0.4297, 0.5, 0.5703, 0.5766, 0.577, 0.5766, 0.577, 0.5, 0.5703, 0.5, 0.04715, 0.5766, 0.0563, 0.5766, 0.0563, 0.5, 0.04715, 0.5, 0.5274, 0.5766, 0.5367, 0.5766, 0.5367, 0.5, 0.5274, 0.5, 0.5367, 0.5766, 0.5458, 0.5766, 0.5458, 0.5, 0.5367, 0.5, 0.06565, 0.5766, 0.1659, 0.5766, 0.1659, 0.5, 0.06565, 0.5, 0.5238, 0.5766, 0.5238, 0.5, 0.5197, 0.5, 0.5197, 0.5766, 0.5628, 0.5766, 0.5703, 0.5766, 0.5703, 0.5, 0.5628, 0.5, 0.0563, 0.5766, 0.06565, 0.5766, 0.06565, 0.5, 0.0563, 0.5, 0.5458, 0.5766, 0.5546, 0.5766, 0.5546, 0.5, 0.5458, 0.5, 0.03838, 0.5766, 0.04715, 0.5766, 0.04715, 0.5, 0.03838, 0.5, 0.03015, 0.5766, 0.03838, 0.5766, 0.03838, 0.5, 0.03015, 0.5, 0.02266, 0.5766, 0.03015, 0.5766, 0.03015, 0.5, 0.02266, 0.5, 0.9409, 0.5, 0.9409, 0.5766, 0.9452, 0.5766, 0.9452, 0.5, 0.5499, 0.5, 0.5988, 0.5, 0.5808, 0.7626, 0.5301, 0.7626, 0.01603, 0.4297, 0.01042, 0.4372, 0.005932, 0.4454, 0.002659, 0.4542, 0.0006682, 0.4633, 0.0, 0.4726, 0.0, 0.5274, 0.0006682, 0.5367, 0.002659, 0.5458, 0.005932, 0.5546, 0.01042, 0.5628, 0.01603, 0.5703, 0.02266, 0.577, 0.03015, 0.5826, 0.03838, 0.5871, 0.04715, 0.5903, 0.0563, 0.5923, 0.06565, 0.593, 0.1659, 0.593, 0.1827, 0.6401, 0.2062, 0.6843, 0.2358, 0.7246, 0.2708, 0.7603, 0.3107, 0.7906, 0.3544, 0.8148, 0.4012, 0.8325, 0.4501, 0.8432, 0.5, 0.8468, 0.5499, 0.8432, 0.5988, 0.8325, 0.6456, 0.8148, 0.6893, 0.7906, 0.7292, 0.7603, 0.7642, 0.7246, 0.7938, 0.6843, 0.8173, 0.6401, 0.8341, 0.593, 0.9016, 0.5274, 0.8977, 0.5238, 0.8945, 0.5197, 0.8919, 0.5152, 0.89, 0.5103, 0.8888, 0.5052, 0.8884, 0.5, 0.8888, 0.4948, 0.89, 0.4897, 0.8919, 0.4848, 0.8105, 0.4532, 0.814, 0.5, 0.8105, 0.5468, 0.8001, 0.5926, 0.7829, 0.6362, 0.7594, 0.6769, 0.7302, 0.7136, 0.6958, 0.7455, 0.657, 0.7719, 0.6147, 0.7923, 0.5699, 0.8061, 0.5235, 0.8131, 0.4765, 0.8131, 0.4301, 0.8061, 0.3853, 0.7923, 0.343, 0.7719, 0.3042, 0.7455, 0.2698, 0.7136, 0.2406, 0.6769, 0.2171, 0.6362, 0.1999, 0.5926, 0.1895, 0.5468, 0.1081, 0.5152, 0.1055, 0.5197, 0.1023, 0.5238, 0.09842, 0.5274, 0.09409, 0.5303, 0.08938, 0.5326, 0.08438, 0.5341, 0.0792, 0.5349, 0.07397, 0.5349, 0.0688, 0.5341, 0.0638, 0.5326, 0.05908, 0.5303, 0.05476, 0.5274, 0.05092, 0.5238, 0.04766, 0.5197, 0.04504, 0.5152, 0.04313, 0.5103, 0.04197, 0.5052, 0.04158, 0.5, 0.04197, 0.4948, 0.04313, 0.4897, 0.04504, 0.4848, 0.04766, 0.4803, 0.05092, 0.4762, 0.05476, 0.4726, 0.05908, 0.4697, 0.03015, 0.4174, 0.02266, 0.423, 0.1116, 0.5, 0.1112, 0.4948, 0.11, 0.4897, 0.1081, 0.4848, 0.1055, 0.4803, 0.1023, 0.4762, 0.09842, 0.4726, 0.09409, 0.4697, 0.08938, 0.4674, 0.08438, 0.4659, 0.0792, 0.4651, 0.07397, 0.4651, 0.0688, 0.4659, 0.0638, 0.4674, 0.05908, 0.4697, 0.05476, 0.4726, 0.05092, 0.4762, 0.04766, 0.4803, 0.04504, 0.4848, 0.04313, 0.4897, 0.04197, 0.4948, 0.04158, 0.5, 0.04197, 0.5052, 0.04313, 0.5103, 0.04504, 0.5152, 0.04766, 0.5197, 0.05092, 0.5238, 0.05476, 0.5274, 0.05908, 0.5303, 0.0638, 0.5326, 0.04715, 0.5903, 0.03838, 0.5871, 0.03015, 0.5826, 0.02266, 0.577, 0.01603, 0.5703, 0.01042, 0.5628, 0.005932, 0.5546, 0.002659, 0.5458, 0.0006682, 0.5367, 0.0, 0.5274, 0.0, 0.4726, 0.0006682, 0.4633, 0.002659, 0.4542, 0.005932, 0.4454, 0.01042, 0.4372, 0.01603, 0.4297, 0.02266, 0.423, 0.03015, 0.4174, 0.03838, 0.4129, 0.04715, 0.4097, 0.0563, 0.4077, 0.06565, 0.407, 0.1659, 0.407, 0.1564, 0.4531, 0.1532, 0.5, 0.1564, 0.5469, 0.1659, 0.593, 0.06565, 0.593, 0.07397, 0.5349, 0.0792, 0.5349, 0.08438, 0.5341, 0.08938, 0.5326, 0.09409, 0.5303, 0.09842, 0.5274, 0.1023, 0.5238, 0.1055, 0.5197, 0.1081, 0.5152, 0.11, 0.5103, 0.1112, 0.5052, 0.4301, 0.1939, 0.4765, 0.1869, 0.5235, 0.1869, 0.5699, 0.1939, 0.6147, 0.2077, 0.657, 0.2281, 0.6958, 0.2545, 0.7302, 0.2864, 0.7594, 0.3231, 0.7829, 0.3638, 0.8001, 0.4074, 0.8105, 0.4532, 0.8919, 0.4848, 0.8945, 0.4803, 0.8977, 0.4762, 0.9016, 0.4726, 0.9059, 0.4697, 0.9106, 0.4674, 0.9156, 0.4659, 0.9208, 0.4651, 0.926, 0.4651, 0.9312, 0.4659, 0.9362, 0.4674, 0.9409, 0.4697, 0.9452, 0.4726, 0.9491, 0.4762, 0.9523, 0.4803, 0.955, 0.4848, 0.9569, 0.4897, 0.958, 0.4948, 0.9584, 0.5, 0.958, 0.5052, 0.9569, 0.5103, 0.955, 0.5152, 0.9523, 0.5197, 0.9491, 0.5238, 0.9452, 0.5274, 0.9409, 0.5303, 0.9362, 0.5326, 0.9312, 0.5341, 0.926, 0.5349, 0.9208, 0.5349, 0.9156, 0.5341, 0.9106, 0.5326, 0.9059, 0.5303, 0.9016, 0.5274, 0.8341, 0.593, 0.9344, 0.593, 0.9437, 0.5923, 0.9528, 0.5903, 0.9616, 0.5871, 0.9698, 0.5826, 0.9773, 0.577, 0.984, 0.5703, 0.9896, 0.5628, 0.9941, 0.5546, 0.9973, 0.5458, 0.9993, 0.5367, 1.0, 0.5274, 1.0, 0.4726, 0.9993, 0.4633, 0.9973, 0.4542, 0.9941, 0.4454, 0.9896, 0.4372, 0.984, 0.4297, 0.9773, 0.423, 0.9698, 0.4174, 0.9616, 0.4129, 0.9528, 0.4097, 0.9437, 0.4077, 0.9344, 0.407, 0.8341, 0.407, 0.8173, 0.3599, 0.7938, 0.3157, 0.7642, 0.2754, 0.7292, 0.2397, 0.6893, 0.2094, 0.6456, 0.1852, 0.5988, 0.1675, 0.5499, 0.1568, 0.5, 0.1532, 0.4501, 0.1568, 0.4012, 0.1675, 0.3544, 0.1852, 0.3107, 0.2094, 0.2708, 0.2397, 0.2358, 0.2754, 0.2062, 0.3157, 0.1827, 0.3599, 0.1659, 0.407, 0.06565, 0.407, 0.0563, 0.4077, 0.04715, 0.4097, 0.03838, 0.4129, 0.03015, 0.4174, 0.05908, 0.4697, 0.0638, 0.4674, 0.0688, 0.4659, 0.07397, 0.4651, 0.0792, 0.4651, 0.08438, 0.4659, 0.08938, 0.4674, 0.09409, 0.4697, 0.09842, 0.4726, 0.1023, 0.4762, 0.1055, 0.4803, 0.1081, 0.4848, 0.11, 0.4897, 0.1112, 0.4948, 0.1116, 0.5, 0.1112, 0.5052, 0.11, 0.5103, 0.1081, 0.5152, 0.1895, 0.5468, 0.186, 0.5, 0.1895, 0.4532, 0.1999, 0.4074, 0.2171, 0.3638, 0.2406, 0.3231, 0.2698, 0.2864, 0.3042, 0.2545, 0.343, 0.2281, 0.3853, 0.2077, 0.6398, 0.7626, 0.6401, 0.5, 0.593, 0.5, 0.593, 0.5766, 0.593, 0.7626, 0.7292, 0.5, 0.7642, 0.5, 0.7557, 0.7626, 0.7182, 0.7626, 0.5469, 0.5766, 0.5, 0.5766, 0.4912, 0.7626, 0.5426, 0.7626, 0.6759, 0.7626, 0.6298, 0.7626, 0.6456, 0.5, 0.6893, 0.5, 0.9208, 0.5, 0.9208, 0.5766, 0.9156, 0.5766, 0.9156, 0.5, 0.5, 0.5766, 0.5, 0.5, 0.4948, 0.5, 0.4948, 0.5766, 0.5052, 0.5, 0.5052, 0.5766, 0.5, 0.5766, 0.5, 0.5, 0.5103, 0.5, 0.5103, 0.5766, 0.5052, 0.5766, 0.5052, 0.5, 0.5152, 0.5, 0.5152, 0.5766, 0.5197, 0.5766, 0.5197, 0.5, 0.5197, 0.5, 0.5197, 0.5766, 0.5152, 0.5766, 0.5152, 0.5, 0.5152, 0.5, 0.5152, 0.5766, 0.5103, 0.5766, 0.5103, 0.5, 0.9016, 0.5, 0.9016, 0.5766, 0.8977, 0.5766, 0.8977, 0.5, 0.9059, 0.5, 0.9059, 0.5766, 0.9016, 0.5766, 0.9016, 0.5, 0.8341, 0.5766, 0.8341, 0.5, 0.9344, 0.5, 0.9344, 0.5766, 0.9156, 0.5, 0.9156, 0.5766, 0.9106, 0.5766, 0.9106, 0.5, 0.9106, 0.5, 0.9106, 0.5766, 0.9059, 0.5766, 0.9059, 0.5, 0.926, 0.5, 0.926, 0.5766, 0.9208, 0.5766, 0.9208, 0.5, 0.9312, 0.5, 0.9312, 0.5766, 0.926, 0.5766, 0.926, 0.5, 0.4848, 0.5766, 0.4848, 0.5, 0.4897, 0.5, 0.4897, 0.5766, 0.5238, 0.5, 0.5238, 0.5766, 0.5197, 0.5766, 0.5197, 0.5, 0.9491, 0.5, 0.9491, 0.5766, 0.9452, 0.5766, 0.9452, 0.5, 0.4726, 0.5766, 0.4633, 0.5766, 0.4633, 0.5, 0.4726, 0.5, 0.9362, 0.5, 0.9362, 0.5766, 0.9312, 0.5766, 0.9312, 0.5, 0.9409, 0.5, 0.9409, 0.5766, 0.9362, 0.5766, 0.9362, 0.5, 0.5103, 0.5, 0.5103, 0.5766, 0.5152, 0.5766, 0.5152, 0.5, 0.4897, 0.5, 0.4897, 0.5766, 0.4948, 0.5766, 0.4948, 0.5, 0.4803, 0.5, 0.4803, 0.5766, 0.4848, 0.5766, 0.4848, 0.5, 0.5, 0.5, 0.5, 0.5766, 0.5052, 0.5766, 0.5052, 0.5, 0.4948, 0.5766, 0.4948, 0.5, 0.5, 0.5, 0.5, 0.5766, 0.4897, 0.5766, 0.4897, 0.5, 0.4848, 0.5, 0.4848, 0.5766, 0.5052, 0.5, 0.5052, 0.5766, 0.5103, 0.5766, 0.5103, 0.5, 0.9059, 0.5, 0.9059, 0.5766, 0.9106, 0.5766, 0.9106, 0.5, 0.4803, 0.5766, 0.4803, 0.5, 0.4762, 0.5, 0.4762, 0.5766, 0.9491, 0.5766, 0.9491, 0.5, 0.9452, 0.5, 0.9452, 0.5766, 0.9312, 0.5, 0.9312, 0.5766, 0.9362, 0.5766, 0.9362, 0.5, 0.9106, 0.5, 0.9106, 0.5766, 0.9156, 0.5766, 0.9156, 0.5, 0.926, 0.5, 0.926, 0.5766, 0.9312, 0.5766, 0.9312, 0.5, 0.4897, 0.5766, 0.4897, 0.5, 0.4948, 0.5, 0.4948, 0.5766, 0.9208, 0.5, 0.9208, 0.5766, 0.926, 0.5766, 0.926, 0.5, 0.9362, 0.5, 0.9362, 0.5766, 0.9409, 0.5766, 0.9409, 0.5, 0.9452, 0.5766, 0.9409, 0.5766, 0.9409, 0.5, 0.9452, 0.5, 0.9156, 0.5, 0.9156, 0.5766, 0.9208, 0.5766, 0.9208, 0.5, 0.4803, 0.5, 0.4803, 0.5766, 0.4762, 0.5766, 0.4762, 0.5, 0.8977, 0.5766, 0.9016, 0.5766, 0.9016, 0.5, 0.8977, 0.5, 0.4803, 0.5766, 0.4803, 0.5, 0.4848, 0.5, 0.4848, 0.5766, 0.9016, 0.5, 0.9016, 0.5766, 0.9059, 0.5766, 0.9059, 0.5, 0.4542, 0.5, 0.4633, 0.5, 0.4633, 0.5766, 0.4542, 0.5766, 0.9528, 0.5, 0.9616, 0.5, 0.9616, 0.5766, 0.9528, 0.5766, 0.4454, 0.5, 0.4542, 0.5, 0.4542, 0.5766, 0.4454, 0.5766, 0.4372, 0.5, 0.4454, 0.5, 0.4454, 0.5766, 0.4372, 0.5766, 0.4297, 0.5, 0.4372, 0.5, 0.4372, 0.5766, 0.4297, 0.5766, 0.423, 0.5, 0.4297, 0.5, 0.4297, 0.5766, 0.423, 0.5766, 0.9437, 0.5, 0.9528, 0.5, 0.9528, 0.5766, 0.9437, 0.5766, 0.9616, 0.5, 0.9698, 0.5, 0.9698, 0.5766, 0.9616, 0.5766, 0.9528, 0.5, 0.9437, 0.5, 0.9437, 0.5766, 0.9528, 0.5766, 0.9344, 0.5, 0.9437, 0.5, 0.9437, 0.5766, 0.9344, 0.5766, 0.4726, 0.5766, 0.4726, 0.5, 0.5274, 0.5, 0.5274, 0.5766, 0.9698, 0.5, 0.9773, 0.5, 0.9773, 0.5766, 0.9698, 0.5766, 0.9344, 0.5766, 0.9437, 0.5766, 0.9437, 0.5, 0.9344, 0.5, 0.9773, 0.5, 0.9698, 0.5, 0.9698, 0.5766, 0.9773, 0.5766, 0.9616, 0.5, 0.9528, 0.5, 0.9528, 0.5766, 0.9616, 0.5766, 0.9616, 0.5766, 0.9698, 0.5766, 0.9698, 0.5, 0.9616, 0.5, 0.5926, 0.7626, 0.5926, 0.5, 0.5468, 0.5, 0.5468, 0.7626, 0.5703, 0.5, 0.577, 0.5, 0.577, 0.5766, 0.5703, 0.5766, 0.5458, 0.5, 0.5546, 0.5, 0.5546, 0.5766, 0.5458, 0.5766, 0.5546, 0.5, 0.5628, 0.5, 0.5628, 0.5766, 0.5546, 0.5766, 0.9344, 0.5766, 0.9344, 0.5, 0.8341, 0.5, 0.8341, 0.5766, 0.5367, 0.5, 0.5458, 0.5, 0.5458, 0.5766, 0.5367, 0.5766, 0.5274, 0.5, 0.5367, 0.5, 0.5367, 0.5766, 0.5274, 0.5766, 0.5628, 0.5, 0.5703, 0.5, 0.5703, 0.5766, 0.5628, 0.5766, 0.6843, 0.5, 0.6401, 0.5, 0.6398, 0.7626, 0.6838, 0.7626, 0.7182, 0.7626, 0.6759, 0.7626, 0.6893, 0.5, 0.7292, 0.5, 0.1533, 0.4912, 0.1584, 0.4401, 0.171, 0.3902, 0.1909, 0.3428, 0.2175, 0.2988, 0.2504, 0.2592, 0.2887, 0.225, 0.3317, 0.1968, 0.3784, 0.1752, 0.4277, 0.1608, 0.4787, 0.1538, 0.5301, 0.1545, 0.5808, 0.1627, 0.6298, 0.1784, 0.6759, 0.2011, 0.7182, 0.2304, 0.7557, 0.2656, 0.7875, 0.306, 0.813, 0.3506, 0.8317, 0.3986, 0.843, 0.4487, 0.8468, 0.5, 0.8433, 0.5496, 0.8326, 0.5982, 0.8152, 0.6447, 0.7912, 0.6883, 0.7613, 0.728, 0.726, 0.7631, 0.6861, 0.7927, 0.6423, 0.8163, 0.5956, 0.8334, 0.5699, 0.8061, 0.6147, 0.7923, 0.657, 0.7719, 0.6958, 0.7455, 0.7302, 0.7136, 0.7594, 0.6769, 0.7829, 0.6362, 0.8001, 0.5926, 0.8105, 0.5468, 0.814, 0.5, 0.8105, 0.4532, 0.8001, 0.4074, 0.7829, 0.3638, 0.7594, 0.3231, 0.7302, 0.2864, 0.6958, 0.2545, 0.657, 0.2281, 0.6147, 0.2077, 0.5699, 0.1939, 0.5235, 0.1869, 0.4765, 0.1869, 0.4301, 0.1939, 0.3853, 0.2077, 0.343, 0.2281, 0.3042, 0.2545, 0.2698, 0.2864, 0.2406, 0.3231, 0.2171, 0.3638, 0.1999, 0.4074, 0.1895, 0.4532, 0.186, 0.5, 0.1895, 0.5468, 0.1999, 0.5926, 0.2171, 0.6362, 0.2406, 0.6769, 0.2698, 0.7136, 0.3042, 0.7455, 0.343, 0.7719, 0.3853, 0.7923, 0.4301, 0.8061, 0.4765, 0.8131, 0.4973, 0.8468, 0.4477, 0.8429, 0.3992, 0.8319, 0.3528, 0.814, 0.3094, 0.7898, 0.2699, 0.7595, 0.2352, 0.724, 0.2059, 0.6838, 0.1826, 0.6398, 0.1659, 0.593, 0.1558, 0.5426, 0.3599, 0.5, 0.3157, 0.5, 0.2988, 0.7626, 0.3428, 0.7626, 0.4787, 0.7626, 0.4277, 0.7626, 0.4501, 0.5, 0.5, 0.5, 0.3544, 0.5, 0.4012, 0.5, 0.3784, 0.7626, 0.3317, 0.7626, 0.5988, 0.5, 0.6456, 0.5, 0.6298, 0.7626, 0.5808, 0.7626, 0.984, 0.4297, 0.9896, 0.4372, 0.9941, 0.4454, 0.9973, 0.4542, 0.9993, 0.4633, 1.0, 0.4726, 0.9584, 0.5, 0.958, 0.4948, 0.9569, 0.4897, 0.955, 0.4848, 0.9523, 0.4803, 0.9491, 0.4762, 0.9452, 0.4726, 0.9409, 0.4697, 0.9362, 0.4674, 0.9528, 0.4097, 0.9616, 0.4129, 0.9698, 0.4174, 0.9773, 0.423, 0.3853, 0.5, 0.3853, 0.7626, 0.343, 0.7626, 0.343, 0.5])
me_shape_indexedfaceset_017.materials.append(mat_plastic_case_white)
me_shape_indexedfaceset_017.update()

# ---- objects
ob_shape_indexedfaceset_017 = bpy.data.objects.new('Shape_IndexedFaceSet.017', me_shape_indexedfaceset_017)

# ---- transforms, parenting, visibility, modifiers, constraints
ob_shape_indexedfaceset_017.location = (0.0, 0.0, 0.0)
_m = ob_shape_indexedfaceset_017.modifiers.new('Bevel', 'BEVEL')
_m.segments = 3

# ---- collection membership
col_collection.objects.link(ob_shape_indexedfaceset_017)

# ---- scene / render settings (as saved in the file)
scene.frame_start = 1; scene.frame_end = 250; scene.frame_set(1)
scene.render.engine = 'BLENDER_EEVEE_NEXT'
scene.cycles.sampling_pattern = 'TABULATED_SOBOL'
scene.eevee.ray_tracing_options.trace_max_roughness = 0.0
bpy.context.view_layer.update()

# ---- added for rendering (the .blend has no active camera and no usable light): camera, sun
cam_auto = bpy.data.cameras.new('AutoCamera')
cam_auto.lens = 50.0
cam_auto.sensor_width = 36.0
cam_auto.clip_end = 1000.0
ob_auto_camera = bpy.data.objects.new('AutoCamera', cam_auto)
scene.collection.objects.link(ob_auto_camera)
ob_auto_camera.location = (52.6433, -63.1718, 48.1146)
ob_auto_camera.rotation_euler = (1.09748, -7.21219e-08, 0.694738)
scene.camera = ob_auto_camera
light_auto_sun = bpy.data.lights.new('AutoSun', 'SUN')
light_auto_sun.energy = 3.0
light_auto_sun.angle = 0.0523599
ob_auto_sun = bpy.data.objects.new('AutoSun', light_auto_sun)
scene.collection.objects.link(ob_auto_sun)
ob_auto_sun.rotation_euler = (0.872665, 0.174533, 0.523599)
bpy.context.view_layer.update()

